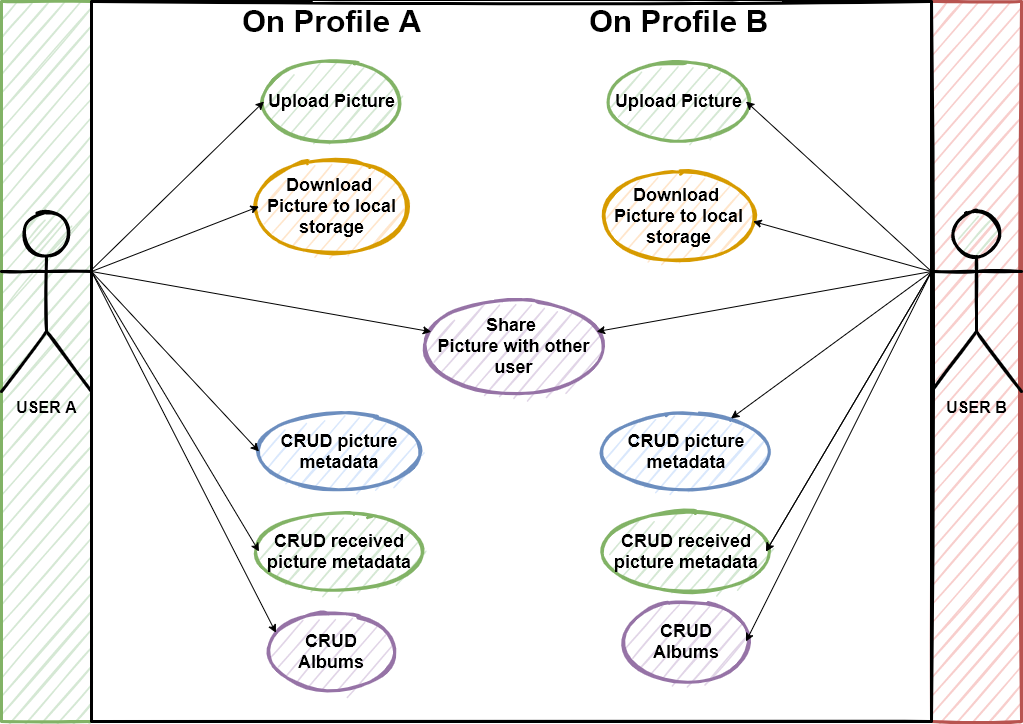

The diagram above was exported from draw.io. Its source (the exported page's mxGraphModel, read from the mxfile embedded in the PNG):
<mxGraphModel dx="1303" dy="890" grid="1" gridSize="10" guides="1" tooltips="1" connect="1" arrows="1" fold="1" page="1" pageScale="1" pageWidth="1654" pageHeight="2336" math="0" shadow="0">
  <root>
    <mxCell id="0" />
    <mxCell id="1" parent="0" />
    <mxCell id="sXR-CMNeAIy7z6sWAmM6-47" value="" style="rounded=0;whiteSpace=wrap;html=1;shadow=0;sketch=1;fontSize=31;strokeColor=#b85450;strokeWidth=3;fillColor=#f8cecc;" vertex="1" parent="1">
      <mxGeometry x="1060" y="110" width="90" height="720" as="geometry" />
    </mxCell>
    <mxCell id="sXR-CMNeAIy7z6sWAmM6-45" value="" style="rounded=0;whiteSpace=wrap;html=1;shadow=0;sketch=1;fontSize=31;strokeColor=#82b366;strokeWidth=3;fillColor=#d5e8d4;" vertex="1" parent="1">
      <mxGeometry x="130" y="110" width="90" height="720" as="geometry" />
    </mxCell>
    <mxCell id="sXR-CMNeAIy7z6sWAmM6-25" value="" style="rounded=0;whiteSpace=wrap;html=1;shadow=0;sketch=1;fontSize=31;strokeColor=default;strokeWidth=3;" vertex="1" parent="1">
      <mxGeometry x="220" y="110" width="840" height="720" as="geometry" />
    </mxCell>
    <mxCell id="sXR-CMNeAIy7z6sWAmM6-1" value="USER A" style="shape=umlActor;verticalLabelPosition=bottom;verticalAlign=top;html=1;outlineConnect=0;fillColor=#d5e8d4;strokeColor=default;shadow=0;sketch=1;strokeWidth=3;fontSize=16;fontStyle=1" vertex="1" parent="1">
      <mxGeometry x="130" y="320" width="90" height="180" as="geometry" />
    </mxCell>
    <mxCell id="sXR-CMNeAIy7z6sWAmM6-4" value="USER B" style="shape=umlActor;verticalLabelPosition=bottom;verticalAlign=top;html=1;outlineConnect=0;fillColor=#d5e8d4;strokeColor=default;shadow=0;sketch=1;strokeWidth=3;fontSize=16;fontStyle=1" vertex="1" parent="1">
      <mxGeometry x="1060" y="320" width="90" height="180" as="geometry" />
    </mxCell>
    <mxCell id="sXR-CMNeAIy7z6sWAmM6-6" value="Upload Picture&lt;br&gt;" style="ellipse;whiteSpace=wrap;html=1;shadow=0;sketch=1;fontSize=18;strokeColor=#82b366;strokeWidth=3;fontStyle=1;fillColor=#d5e8d4;" vertex="1" parent="1">
      <mxGeometry x="392.5" y="170" width="135" height="80" as="geometry" />
    </mxCell>
    <mxCell id="sXR-CMNeAIy7z6sWAmM6-8" value="Share&amp;nbsp;&lt;br&gt;Picture with other user" style="ellipse;whiteSpace=wrap;html=1;shadow=0;sketch=1;fontSize=18;strokeColor=#9673a6;strokeWidth=3;fontStyle=1;fillColor=#e1d5e7;" vertex="1" parent="1">
      <mxGeometry x="555" y="410" width="175" height="90" as="geometry" />
    </mxCell>
    <mxCell id="sXR-CMNeAIy7z6sWAmM6-9" value="CRUD picture metadata" style="ellipse;whiteSpace=wrap;html=1;shadow=0;sketch=1;fontSize=18;strokeColor=#6c8ebf;strokeWidth=3;fontStyle=1;fillColor=#dae8fc;" vertex="1" parent="1">
      <mxGeometry x="387.5" y="520" width="160" height="80" as="geometry" />
    </mxCell>
    <mxCell id="sXR-CMNeAIy7z6sWAmM6-10" value="CRUD received picture metadata" style="ellipse;whiteSpace=wrap;html=1;shadow=0;sketch=1;fontSize=18;strokeColor=#82b366;strokeWidth=3;fontStyle=1;fillColor=#d5e8d4;" vertex="1" parent="1">
      <mxGeometry x="387.5" y="620" width="160" height="80" as="geometry" />
    </mxCell>
    <mxCell id="sXR-CMNeAIy7z6sWAmM6-11" value="CRUD Albums" style="ellipse;whiteSpace=wrap;html=1;shadow=0;sketch=1;fontSize=18;strokeColor=#9673a6;strokeWidth=3;fontStyle=1;fillColor=#e1d5e7;" vertex="1" parent="1">
      <mxGeometry x="400" y="720" width="120" height="80" as="geometry" />
    </mxCell>
    <mxCell id="sXR-CMNeAIy7z6sWAmM6-19" value="On Profile A" style="text;html=1;align=center;verticalAlign=middle;resizable=0;points=[];autosize=1;strokeColor=none;fillColor=none;fontSize=31;fontStyle=1" vertex="1" parent="1">
      <mxGeometry x="365" y="110" width="190" height="40" as="geometry" />
    </mxCell>
    <mxCell id="sXR-CMNeAIy7z6sWAmM6-20" value="On Profile B" style="text;html=1;align=center;verticalAlign=middle;resizable=0;points=[];autosize=1;strokeColor=none;fillColor=none;fontSize=31;fontStyle=1" vertex="1" parent="1">
      <mxGeometry x="712" y="110" width="190" height="40" as="geometry" />
    </mxCell>
    <mxCell id="sXR-CMNeAIy7z6sWAmM6-22" value="Download&amp;nbsp;&lt;br&gt;Picture to local storage" style="ellipse;whiteSpace=wrap;html=1;shadow=0;sketch=1;fontSize=18;strokeColor=#d79b00;strokeWidth=3;fontStyle=1;fillColor=#ffe6cc;" vertex="1" parent="1">
      <mxGeometry x="387.5" y="270" width="145" height="90" as="geometry" />
    </mxCell>
    <mxCell id="sXR-CMNeAIy7z6sWAmM6-23" value="CRUD picture metadata" style="ellipse;whiteSpace=wrap;html=1;shadow=0;sketch=1;fontSize=18;strokeColor=#6c8ebf;strokeWidth=3;fontStyle=1;fillColor=#dae8fc;" vertex="1" parent="1">
      <mxGeometry x="734.5" y="520" width="160" height="80" as="geometry" />
    </mxCell>
    <mxCell id="sXR-CMNeAIy7z6sWAmM6-26" value="Upload Picture&lt;br&gt;" style="ellipse;whiteSpace=wrap;html=1;shadow=0;sketch=1;fontSize=18;strokeColor=#82b366;strokeWidth=3;fontStyle=1;fillColor=#d5e8d4;" vertex="1" parent="1">
      <mxGeometry x="739.5" y="170" width="135" height="80" as="geometry" />
    </mxCell>
    <mxCell id="sXR-CMNeAIy7z6sWAmM6-27" value="Download&amp;nbsp;&lt;br&gt;Picture to local storage" style="ellipse;whiteSpace=wrap;html=1;shadow=0;sketch=1;fontSize=18;strokeColor=#d79b00;strokeWidth=3;fontStyle=1;fillColor=#ffe6cc;" vertex="1" parent="1">
      <mxGeometry x="734.5" y="280" width="145" height="90" as="geometry" />
    </mxCell>
    <mxCell id="sXR-CMNeAIy7z6sWAmM6-28" value="CRUD received picture metadata" style="ellipse;whiteSpace=wrap;html=1;shadow=0;sketch=1;fontSize=18;strokeColor=#82b366;strokeWidth=3;fontStyle=1;fillColor=#d5e8d4;" vertex="1" parent="1">
      <mxGeometry x="734.5" y="620" width="160" height="80" as="geometry" />
    </mxCell>
    <mxCell id="sXR-CMNeAIy7z6sWAmM6-29" value="CRUD Albums" style="ellipse;whiteSpace=wrap;html=1;shadow=0;sketch=1;fontSize=18;strokeColor=#9673a6;strokeWidth=3;fontStyle=1;fillColor=#e1d5e7;" vertex="1" parent="1">
      <mxGeometry x="754.5" y="710" width="120" height="80" as="geometry" />
    </mxCell>
    <mxCell id="sXR-CMNeAIy7z6sWAmM6-32" value="" style="endArrow=classic;html=1;rounded=0;fontSize=31;exitX=0;exitY=0.3333333333333333;exitDx=0;exitDy=0;exitPerimeter=0;entryX=1;entryY=0.5;entryDx=0;entryDy=0;" edge="1" parent="1" source="sXR-CMNeAIy7z6sWAmM6-4" target="sXR-CMNeAIy7z6sWAmM6-26">
      <mxGeometry width="50" height="50" relative="1" as="geometry">
        <mxPoint x="900" y="410" as="sourcePoint" />
        <mxPoint x="950" y="360" as="targetPoint" />
      </mxGeometry>
    </mxCell>
    <mxCell id="sXR-CMNeAIy7z6sWAmM6-33" value="" style="endArrow=classic;html=1;rounded=0;fontSize=31;entryX=1.015;entryY=0.555;entryDx=0;entryDy=0;entryPerimeter=0;exitX=0;exitY=0.3333333333333333;exitDx=0;exitDy=0;exitPerimeter=0;" edge="1" parent="1" source="sXR-CMNeAIy7z6sWAmM6-4" target="sXR-CMNeAIy7z6sWAmM6-27">
      <mxGeometry width="50" height="50" relative="1" as="geometry">
        <mxPoint x="960" y="370" as="sourcePoint" />
        <mxPoint x="884.5" y="220" as="targetPoint" />
      </mxGeometry>
    </mxCell>
    <mxCell id="sXR-CMNeAIy7z6sWAmM6-34" value="" style="endArrow=classic;html=1;rounded=0;fontSize=31;" edge="1" parent="1" target="sXR-CMNeAIy7z6sWAmM6-23">
      <mxGeometry width="50" height="50" relative="1" as="geometry">
        <mxPoint x="1060" y="380" as="sourcePoint" />
        <mxPoint x="891.675" y="339.94999999999993" as="targetPoint" />
      </mxGeometry>
    </mxCell>
    <mxCell id="sXR-CMNeAIy7z6sWAmM6-35" value="" style="endArrow=classic;html=1;rounded=0;fontSize=31;entryX=1;entryY=0.5;entryDx=0;entryDy=0;exitX=0;exitY=0.3333333333333333;exitDx=0;exitDy=0;exitPerimeter=0;" edge="1" parent="1" source="sXR-CMNeAIy7z6sWAmM6-4" target="sXR-CMNeAIy7z6sWAmM6-28">
      <mxGeometry width="50" height="50" relative="1" as="geometry">
        <mxPoint x="920" y="340" as="sourcePoint" />
        <mxPoint x="853.8522729043113" y="532.7896382866604" as="targetPoint" />
      </mxGeometry>
    </mxCell>
    <mxCell id="sXR-CMNeAIy7z6sWAmM6-36" value="" style="endArrow=classic;html=1;rounded=0;fontSize=31;entryX=1;entryY=0.5;entryDx=0;entryDy=0;" edge="1" parent="1" target="sXR-CMNeAIy7z6sWAmM6-28">
      <mxGeometry width="50" height="50" relative="1" as="geometry">
        <mxPoint x="1060" y="380" as="sourcePoint" />
        <mxPoint x="894.5000000000016" y="660" as="targetPoint" />
      </mxGeometry>
    </mxCell>
    <mxCell id="sXR-CMNeAIy7z6sWAmM6-37" value="" style="endArrow=classic;html=1;rounded=0;fontSize=31;entryX=1;entryY=0.5;entryDx=0;entryDy=0;" edge="1" parent="1" target="sXR-CMNeAIy7z6sWAmM6-29">
      <mxGeometry width="50" height="50" relative="1" as="geometry">
        <mxPoint x="1060" y="380" as="sourcePoint" />
        <mxPoint x="904.4999999999948" y="670" as="targetPoint" />
      </mxGeometry>
    </mxCell>
    <mxCell id="sXR-CMNeAIy7z6sWAmM6-38" value="" style="endArrow=classic;html=1;rounded=0;fontSize=31;entryX=0;entryY=0.5;entryDx=0;entryDy=0;exitX=1;exitY=0.3333333333333333;exitDx=0;exitDy=0;exitPerimeter=0;" edge="1" parent="1" source="sXR-CMNeAIy7z6sWAmM6-1" target="sXR-CMNeAIy7z6sWAmM6-22">
      <mxGeometry width="50" height="50" relative="1" as="geometry">
        <mxPoint x="1070" y="390" as="sourcePoint" />
        <mxPoint x="891.6750000000002" y="339.95000000000005" as="targetPoint" />
      </mxGeometry>
    </mxCell>
    <mxCell id="sXR-CMNeAIy7z6sWAmM6-39" value="" style="endArrow=classic;html=1;rounded=0;fontSize=31;entryX=0;entryY=0.5;entryDx=0;entryDy=0;exitX=-0.002;exitY=0.375;exitDx=0;exitDy=0;exitPerimeter=0;" edge="1" parent="1" source="sXR-CMNeAIy7z6sWAmM6-25" target="sXR-CMNeAIy7z6sWAmM6-6">
      <mxGeometry width="50" height="50" relative="1" as="geometry">
        <mxPoint x="230" y="390" as="sourcePoint" />
        <mxPoint x="397.5" y="325" as="targetPoint" />
      </mxGeometry>
    </mxCell>
    <mxCell id="sXR-CMNeAIy7z6sWAmM6-40" value="" style="endArrow=classic;html=1;rounded=0;fontSize=31;entryX=0;entryY=0.5;entryDx=0;entryDy=0;" edge="1" parent="1" target="sXR-CMNeAIy7z6sWAmM6-9">
      <mxGeometry width="50" height="50" relative="1" as="geometry">
        <mxPoint x="220" y="380" as="sourcePoint" />
        <mxPoint x="402.5" y="219.9999999999999" as="targetPoint" />
      </mxGeometry>
    </mxCell>
    <mxCell id="sXR-CMNeAIy7z6sWAmM6-41" value="" style="endArrow=classic;html=1;rounded=0;fontSize=31;" edge="1" parent="1" target="sXR-CMNeAIy7z6sWAmM6-8">
      <mxGeometry width="50" height="50" relative="1" as="geometry">
        <mxPoint x="220" y="380" as="sourcePoint" />
        <mxPoint x="397.5" y="570" as="targetPoint" />
      </mxGeometry>
    </mxCell>
    <mxCell id="sXR-CMNeAIy7z6sWAmM6-42" value="" style="endArrow=classic;html=1;rounded=0;fontSize=31;" edge="1" parent="1" target="sXR-CMNeAIy7z6sWAmM6-8">
      <mxGeometry width="50" height="50" relative="1" as="geometry">
        <mxPoint x="1060" y="380" as="sourcePoint" />
        <mxPoint x="869.4201134669745" y="536.9009690243347" as="targetPoint" />
      </mxGeometry>
    </mxCell>
    <mxCell id="sXR-CMNeAIy7z6sWAmM6-43" value="" style="endArrow=classic;html=1;rounded=0;fontSize=31;entryX=0;entryY=0.5;entryDx=0;entryDy=0;" edge="1" parent="1" target="sXR-CMNeAIy7z6sWAmM6-10">
      <mxGeometry width="50" height="50" relative="1" as="geometry">
        <mxPoint x="220" y="380" as="sourcePoint" />
        <mxPoint x="397.5" y="570" as="targetPoint" />
      </mxGeometry>
    </mxCell>
    <mxCell id="sXR-CMNeAIy7z6sWAmM6-44" value="" style="endArrow=classic;html=1;rounded=0;fontSize=31;entryX=0.037;entryY=0.266;entryDx=0;entryDy=0;entryPerimeter=0;" edge="1" parent="1" target="sXR-CMNeAIy7z6sWAmM6-11">
      <mxGeometry width="50" height="50" relative="1" as="geometry">
        <mxPoint x="220" y="380" as="sourcePoint" />
        <mxPoint x="397.5" y="670" as="targetPoint" />
      </mxGeometry>
    </mxCell>
  </root>
</mxGraphModel>